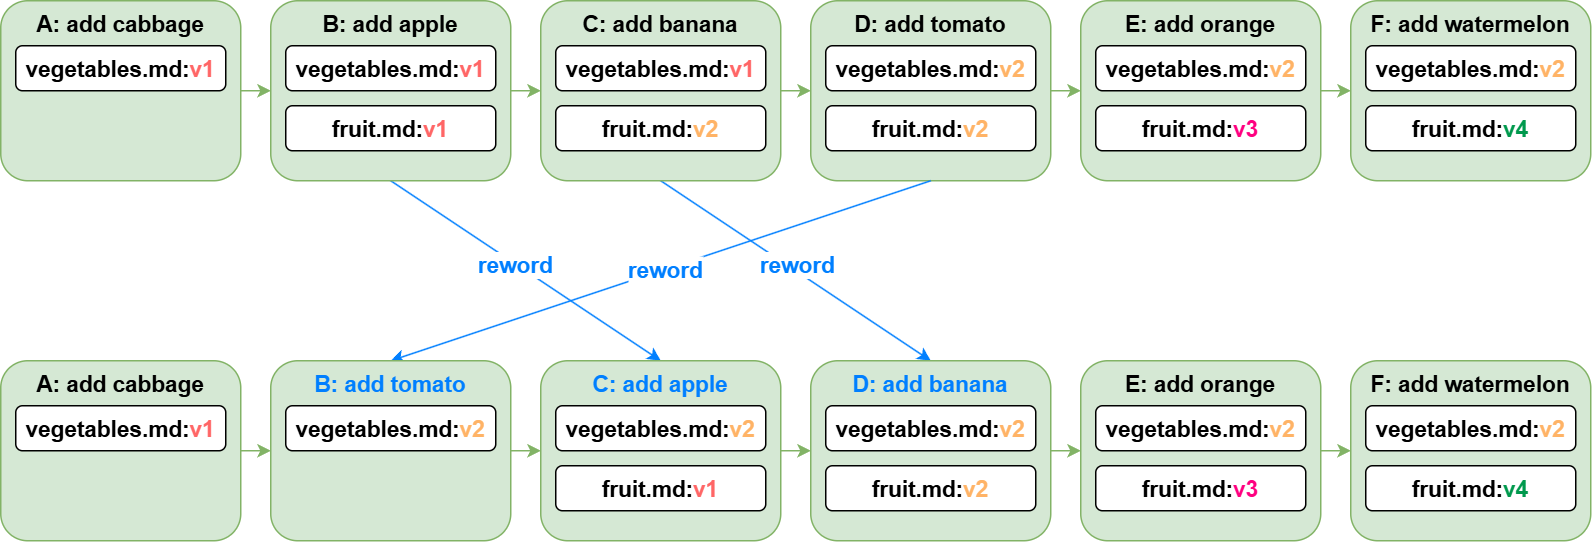

The diagram above was exported from draw.io. Its source (the exported page's mxGraphModel, read from the mxfile embedded in the PNG):
<mxGraphModel dx="996" dy="641" grid="1" gridSize="10" guides="1" tooltips="1" connect="1" arrows="1" fold="1" page="1" pageScale="1" pageWidth="827" pageHeight="1169" math="0" shadow="0">
  <root>
    <mxCell id="0" />
    <mxCell id="1" parent="0" />
    <mxCell id="2" value="" style="edgeStyle=orthogonalEdgeStyle;rounded=1;orthogonalLoop=1;jettySize=auto;html=1;strokeColor=#82b366;align=center;verticalAlign=top;fontFamily=Helvetica;fontSize=15;fontColor=default;fontStyle=1;labelBackgroundColor=default;endArrow=classic;fillColor=#d5e8d4;" edge="1" source="5" target="18" parent="1">
      <mxGeometry relative="1" as="geometry" />
    </mxCell>
    <mxCell id="3" style="rounded=0;orthogonalLoop=1;jettySize=auto;html=1;exitX=0.5;exitY=1;exitDx=0;exitDy=0;entryX=0.5;entryY=0;entryDx=0;entryDy=0;strokeColor=#007FFF;" edge="1" source="5" target="40" parent="1">
      <mxGeometry relative="1" as="geometry" />
    </mxCell>
    <mxCell id="4" value="reword" style="edgeLabel;html=1;align=center;verticalAlign=middle;resizable=0;points=[];fontSize=15;fontStyle=1;fontColor=#007FFF;" vertex="1" connectable="0" parent="3">
      <mxGeometry x="-0.0179" y="4" relative="1" as="geometry">
        <mxPoint as="offset" />
      </mxGeometry>
    </mxCell>
    <mxCell id="5" value="C: add banana" style="rounded=1;whiteSpace=wrap;html=1;strokeColor=#82b366;align=center;verticalAlign=top;fontFamily=Helvetica;fontSize=15;fontColor=default;fontStyle=1;fillColor=#d5e8d4;" vertex="1" parent="1">
      <mxGeometry x="360" width="160" height="120" as="geometry" />
    </mxCell>
    <mxCell id="6" value="" style="edgeStyle=orthogonalEdgeStyle;rounded=1;orthogonalLoop=1;jettySize=auto;html=1;strokeColor=#82b366;align=center;verticalAlign=top;fontFamily=Helvetica;fontSize=15;fontColor=default;fontStyle=1;fillColor=#d5e8d4;" edge="1" source="7" target="13" parent="1">
      <mxGeometry relative="1" as="geometry" />
    </mxCell>
    <mxCell id="7" value="A: add cabbage" style="rounded=1;whiteSpace=wrap;html=1;strokeColor=#82b366;align=center;verticalAlign=top;fontFamily=Helvetica;fontSize=15;fontColor=default;fontStyle=1;fillColor=#d5e8d4;" vertex="1" parent="1">
      <mxGeometry width="160" height="120" as="geometry" />
    </mxCell>
    <mxCell id="8" value="fruit.md:&lt;font color=&quot;#ffb366&quot;&gt;v2&lt;/font&gt;" style="rounded=1;whiteSpace=wrap;html=1;fontStyle=1;fontSize=15;" vertex="1" parent="1">
      <mxGeometry x="370" y="70" width="140" height="30" as="geometry" />
    </mxCell>
    <mxCell id="9" value="vegetables.md:&lt;font color=&quot;#ff6666&quot;&gt;v1&lt;/font&gt;" style="rounded=1;whiteSpace=wrap;html=1;fontStyle=1;fontSize=15;" vertex="1" parent="1">
      <mxGeometry x="10" y="30" width="140" height="30" as="geometry" />
    </mxCell>
    <mxCell id="10" value="" style="edgeStyle=orthogonalEdgeStyle;rounded=1;orthogonalLoop=1;jettySize=auto;html=1;strokeColor=#82b366;align=center;verticalAlign=top;fontFamily=Helvetica;fontSize=15;fontColor=default;fontStyle=1;labelBackgroundColor=default;endArrow=classic;fillColor=#d5e8d4;" edge="1" source="13" target="5" parent="1">
      <mxGeometry relative="1" as="geometry" />
    </mxCell>
    <mxCell id="11" style="rounded=0;orthogonalLoop=1;jettySize=auto;html=1;exitX=0.5;exitY=1;exitDx=0;exitDy=0;entryX=0.5;entryY=0;entryDx=0;entryDy=0;strokeColor=#007FFF;" edge="1" source="13" target="31" parent="1">
      <mxGeometry relative="1" as="geometry" />
    </mxCell>
    <mxCell id="12" value="reword" style="edgeLabel;html=1;align=center;verticalAlign=middle;resizable=0;points=[];fontSize=15;fontStyle=1;fontColor=#007FFF;" vertex="1" connectable="0" parent="11">
      <mxGeometry x="-0.0795" relative="1" as="geometry">
        <mxPoint x="-1" as="offset" />
      </mxGeometry>
    </mxCell>
    <mxCell id="13" value="B: add apple" style="rounded=1;whiteSpace=wrap;html=1;strokeColor=#82b366;align=center;verticalAlign=top;fontFamily=Helvetica;fontSize=15;fontColor=default;fontStyle=1;fillColor=#d5e8d4;" vertex="1" parent="1">
      <mxGeometry x="180" width="160" height="120" as="geometry" />
    </mxCell>
    <mxCell id="14" value="vegetables.md:&lt;font color=&quot;#ff6666&quot;&gt;v1&lt;/font&gt;" style="rounded=1;whiteSpace=wrap;html=1;fontStyle=1;fontSize=15;" vertex="1" parent="1">
      <mxGeometry x="190" y="30" width="140" height="30" as="geometry" />
    </mxCell>
    <mxCell id="15" value="fruit.md:&lt;font color=&quot;#ff6666&quot;&gt;v1&lt;/font&gt;" style="rounded=1;whiteSpace=wrap;html=1;fontStyle=1;fontSize=15;" vertex="1" parent="1">
      <mxGeometry x="190" y="70" width="140" height="30" as="geometry" />
    </mxCell>
    <mxCell id="16" value="vegetables.md:&lt;font color=&quot;#ff6666&quot;&gt;v1&lt;/font&gt;" style="rounded=1;whiteSpace=wrap;html=1;fontStyle=1;fontSize=15;" vertex="1" parent="1">
      <mxGeometry x="370" y="30" width="140" height="30" as="geometry" />
    </mxCell>
    <mxCell id="17" value="" style="edgeStyle=orthogonalEdgeStyle;rounded=1;orthogonalLoop=1;jettySize=auto;html=1;strokeColor=#82b366;align=center;verticalAlign=top;fontFamily=Helvetica;fontSize=15;fontColor=default;fontStyle=1;labelBackgroundColor=default;endArrow=classic;fillColor=#d5e8d4;" edge="1" source="18" target="24" parent="1">
      <mxGeometry relative="1" as="geometry" />
    </mxCell>
    <mxCell id="18" value="D: add tomato" style="rounded=1;whiteSpace=wrap;html=1;strokeColor=#82b366;align=center;verticalAlign=top;fontFamily=Helvetica;fontSize=15;fontColor=default;fontStyle=1;fillColor=#d5e8d4;" vertex="1" parent="1">
      <mxGeometry x="540" width="160" height="120" as="geometry" />
    </mxCell>
    <mxCell id="19" value="fruit.md:&lt;font color=&quot;#ffb366&quot;&gt;v2&lt;/font&gt;" style="rounded=1;whiteSpace=wrap;html=1;fontStyle=1;fontSize=15;" vertex="1" parent="1">
      <mxGeometry x="550" y="70" width="140" height="30" as="geometry" />
    </mxCell>
    <mxCell id="20" value="vegetables.md:&lt;span style=&quot;color: rgb(255, 179, 102);&quot;&gt;v2&lt;/span&gt;" style="rounded=1;whiteSpace=wrap;html=1;fontStyle=1;fontSize=15;" vertex="1" parent="1">
      <mxGeometry x="550" y="30" width="140" height="30" as="geometry" />
    </mxCell>
    <mxCell id="21" value="" style="edgeStyle=orthogonalEdgeStyle;rounded=1;orthogonalLoop=1;jettySize=auto;html=1;strokeColor=#82b366;align=center;verticalAlign=top;fontFamily=Helvetica;fontSize=15;fontColor=default;fontStyle=1;labelBackgroundColor=default;endArrow=classic;fillColor=#d5e8d4;" edge="1" source="24" target="27" parent="1">
      <mxGeometry relative="1" as="geometry" />
    </mxCell>
    <mxCell id="22" style="rounded=0;orthogonalLoop=1;jettySize=auto;html=1;exitX=0.5;exitY=1;exitDx=0;exitDy=0;entryX=0.5;entryY=0;entryDx=0;entryDy=0;strokeColor=#007FFF;" edge="1" source="18" target="37" parent="1">
      <mxGeometry relative="1" as="geometry" />
    </mxCell>
    <mxCell id="23" value="reword" style="edgeLabel;html=1;align=center;verticalAlign=middle;resizable=0;points=[];fontSize=15;fontStyle=1;fontColor=#007FFF;" vertex="1" connectable="0" parent="22">
      <mxGeometry x="-0.0169" y="-1" relative="1" as="geometry">
        <mxPoint as="offset" />
      </mxGeometry>
    </mxCell>
    <mxCell id="24" value="E: add orange" style="rounded=1;whiteSpace=wrap;html=1;strokeColor=#82b366;align=center;verticalAlign=top;fontFamily=Helvetica;fontSize=15;fontColor=default;fontStyle=1;fillColor=#d5e8d4;" vertex="1" parent="1">
      <mxGeometry x="720" width="160" height="120" as="geometry" />
    </mxCell>
    <mxCell id="25" value="fruit.md:&lt;font color=&quot;#ff0080&quot;&gt;v3&lt;/font&gt;" style="rounded=1;whiteSpace=wrap;html=1;fontStyle=1;fontSize=15;" vertex="1" parent="1">
      <mxGeometry x="730" y="70" width="140" height="30" as="geometry" />
    </mxCell>
    <mxCell id="26" value="vegetables.md:&lt;span style=&quot;color: rgb(255, 179, 102);&quot;&gt;v2&lt;/span&gt;" style="rounded=1;whiteSpace=wrap;html=1;fontStyle=1;fontSize=15;" vertex="1" parent="1">
      <mxGeometry x="730" y="30" width="140" height="30" as="geometry" />
    </mxCell>
    <mxCell id="27" value="F: add watermelon" style="rounded=1;whiteSpace=wrap;html=1;strokeColor=#82b366;align=center;verticalAlign=top;fontFamily=Helvetica;fontSize=15;fontColor=default;fontStyle=1;fillColor=#d5e8d4;" vertex="1" parent="1">
      <mxGeometry x="900" width="160" height="120" as="geometry" />
    </mxCell>
    <mxCell id="28" value="fruit.md:&lt;font color=&quot;#00994d&quot;&gt;v4&lt;/font&gt;" style="rounded=1;whiteSpace=wrap;html=1;fontStyle=1;fontSize=15;" vertex="1" parent="1">
      <mxGeometry x="910" y="70" width="140" height="30" as="geometry" />
    </mxCell>
    <mxCell id="29" value="vegetables.md:&lt;span style=&quot;color: rgb(255, 179, 102);&quot;&gt;v2&lt;/span&gt;" style="rounded=1;whiteSpace=wrap;html=1;fontStyle=1;fontSize=15;" vertex="1" parent="1">
      <mxGeometry x="910" y="30" width="140" height="30" as="geometry" />
    </mxCell>
    <mxCell id="30" value="" style="edgeStyle=orthogonalEdgeStyle;rounded=1;orthogonalLoop=1;jettySize=auto;html=1;strokeColor=#82b366;align=center;verticalAlign=top;fontFamily=Helvetica;fontSize=15;fontColor=default;fontStyle=1;labelBackgroundColor=default;endArrow=classic;fillColor=#d5e8d4;" edge="1" source="31" target="40" parent="1">
      <mxGeometry relative="1" as="geometry" />
    </mxCell>
    <mxCell id="31" value="&lt;font color=&quot;#007fff&quot;&gt;C: add apple&lt;/font&gt;" style="rounded=1;whiteSpace=wrap;html=1;strokeColor=#82b366;align=center;verticalAlign=top;fontFamily=Helvetica;fontSize=15;fontColor=default;fontStyle=1;fillColor=#d5e8d4;" vertex="1" parent="1">
      <mxGeometry x="360" y="240" width="160" height="120" as="geometry" />
    </mxCell>
    <mxCell id="32" value="" style="edgeStyle=orthogonalEdgeStyle;rounded=1;orthogonalLoop=1;jettySize=auto;html=1;strokeColor=#82b366;align=center;verticalAlign=top;fontFamily=Helvetica;fontSize=15;fontColor=default;fontStyle=1;fillColor=#d5e8d4;" edge="1" source="33" target="37" parent="1">
      <mxGeometry relative="1" as="geometry" />
    </mxCell>
    <mxCell id="33" value="A: add cabbage" style="rounded=1;whiteSpace=wrap;html=1;strokeColor=#82b366;align=center;verticalAlign=top;fontFamily=Helvetica;fontSize=15;fontColor=default;fontStyle=1;fillColor=#d5e8d4;" vertex="1" parent="1">
      <mxGeometry y="240" width="160" height="120" as="geometry" />
    </mxCell>
    <mxCell id="34" value="fruit.md:&lt;font color=&quot;#ff6666&quot;&gt;v1&lt;/font&gt;" style="rounded=1;whiteSpace=wrap;html=1;fontStyle=1;fontSize=15;" vertex="1" parent="1">
      <mxGeometry x="370" y="310" width="140" height="30" as="geometry" />
    </mxCell>
    <mxCell id="35" value="vegetables.md:&lt;font color=&quot;#ff6666&quot;&gt;v1&lt;/font&gt;" style="rounded=1;whiteSpace=wrap;html=1;fontStyle=1;fontSize=15;" vertex="1" parent="1">
      <mxGeometry x="10" y="270" width="140" height="30" as="geometry" />
    </mxCell>
    <mxCell id="36" value="" style="edgeStyle=orthogonalEdgeStyle;rounded=1;orthogonalLoop=1;jettySize=auto;html=1;strokeColor=#82b366;align=center;verticalAlign=top;fontFamily=Helvetica;fontSize=15;fontColor=default;fontStyle=1;labelBackgroundColor=default;endArrow=classic;fillColor=#d5e8d4;" edge="1" source="37" target="31" parent="1">
      <mxGeometry relative="1" as="geometry" />
    </mxCell>
    <mxCell id="37" value="&lt;font color=&quot;#007fff&quot;&gt;B: add tomato&lt;/font&gt;" style="rounded=1;whiteSpace=wrap;html=1;strokeColor=#82b366;align=center;verticalAlign=top;fontFamily=Helvetica;fontSize=15;fontColor=default;fontStyle=1;fillColor=#d5e8d4;" vertex="1" parent="1">
      <mxGeometry x="180" y="240" width="160" height="120" as="geometry" />
    </mxCell>
    <mxCell id="38" value="vegetables.md:&lt;span style=&quot;color: rgb(255, 179, 102);&quot;&gt;v2&lt;/span&gt;" style="rounded=1;whiteSpace=wrap;html=1;fontStyle=1;fontSize=15;" vertex="1" parent="1">
      <mxGeometry x="370" y="270" width="140" height="30" as="geometry" />
    </mxCell>
    <mxCell id="39" value="" style="edgeStyle=orthogonalEdgeStyle;rounded=1;orthogonalLoop=1;jettySize=auto;html=1;strokeColor=#82b366;align=center;verticalAlign=top;fontFamily=Helvetica;fontSize=15;fontColor=default;fontStyle=1;labelBackgroundColor=default;endArrow=classic;fillColor=#d5e8d4;" edge="1" source="40" target="44" parent="1">
      <mxGeometry relative="1" as="geometry" />
    </mxCell>
    <mxCell id="40" value="&lt;font color=&quot;#007fff&quot;&gt;D: add banana&lt;/font&gt;" style="rounded=1;whiteSpace=wrap;html=1;strokeColor=#82b366;align=center;verticalAlign=top;fontFamily=Helvetica;fontSize=15;fontColor=default;fontStyle=1;fillColor=#d5e8d4;" vertex="1" parent="1">
      <mxGeometry x="540" y="240" width="160" height="120" as="geometry" />
    </mxCell>
    <mxCell id="41" value="fruit.md:&lt;font color=&quot;#ffb366&quot;&gt;v2&lt;/font&gt;" style="rounded=1;whiteSpace=wrap;html=1;fontStyle=1;fontSize=15;" vertex="1" parent="1">
      <mxGeometry x="550" y="310" width="140" height="30" as="geometry" />
    </mxCell>
    <mxCell id="42" value="vegetables.md:&lt;span style=&quot;color: rgb(255, 179, 102);&quot;&gt;v2&lt;/span&gt;" style="rounded=1;whiteSpace=wrap;html=1;fontStyle=1;fontSize=15;" vertex="1" parent="1">
      <mxGeometry x="550" y="270" width="140" height="30" as="geometry" />
    </mxCell>
    <mxCell id="43" value="" style="edgeStyle=orthogonalEdgeStyle;rounded=1;orthogonalLoop=1;jettySize=auto;html=1;strokeColor=#82b366;align=center;verticalAlign=top;fontFamily=Helvetica;fontSize=15;fontColor=default;fontStyle=1;labelBackgroundColor=default;endArrow=classic;fillColor=#d5e8d4;" edge="1" source="44" target="47" parent="1">
      <mxGeometry relative="1" as="geometry" />
    </mxCell>
    <mxCell id="44" value="E: add orange" style="rounded=1;whiteSpace=wrap;html=1;strokeColor=#82b366;align=center;verticalAlign=top;fontFamily=Helvetica;fontSize=15;fontColor=default;fontStyle=1;fillColor=#d5e8d4;" vertex="1" parent="1">
      <mxGeometry x="720" y="240" width="160" height="120" as="geometry" />
    </mxCell>
    <mxCell id="45" value="fruit.md:&lt;font color=&quot;#ff0080&quot;&gt;v3&lt;/font&gt;" style="rounded=1;whiteSpace=wrap;html=1;fontStyle=1;fontSize=15;" vertex="1" parent="1">
      <mxGeometry x="730" y="310" width="140" height="30" as="geometry" />
    </mxCell>
    <mxCell id="46" value="vegetables.md:&lt;span style=&quot;color: rgb(255, 179, 102);&quot;&gt;v2&lt;/span&gt;" style="rounded=1;whiteSpace=wrap;html=1;fontStyle=1;fontSize=15;" vertex="1" parent="1">
      <mxGeometry x="730" y="270" width="140" height="30" as="geometry" />
    </mxCell>
    <mxCell id="47" value="F: add watermelon" style="rounded=1;whiteSpace=wrap;html=1;strokeColor=#82b366;align=center;verticalAlign=top;fontFamily=Helvetica;fontSize=15;fontColor=default;fontStyle=1;fillColor=#d5e8d4;" vertex="1" parent="1">
      <mxGeometry x="900" y="240" width="160" height="120" as="geometry" />
    </mxCell>
    <mxCell id="48" value="fruit.md:&lt;font color=&quot;#00994d&quot;&gt;v4&lt;/font&gt;" style="rounded=1;whiteSpace=wrap;html=1;fontStyle=1;fontSize=15;" vertex="1" parent="1">
      <mxGeometry x="910" y="310" width="140" height="30" as="geometry" />
    </mxCell>
    <mxCell id="49" value="vegetables.md:&lt;span style=&quot;color: rgb(255, 179, 102);&quot;&gt;v2&lt;/span&gt;" style="rounded=1;whiteSpace=wrap;html=1;fontStyle=1;fontSize=15;" vertex="1" parent="1">
      <mxGeometry x="910" y="270" width="140" height="30" as="geometry" />
    </mxCell>
    <mxCell id="50" value="vegetables.md:&lt;span style=&quot;color: rgb(255, 179, 102);&quot;&gt;v2&lt;/span&gt;" style="rounded=1;whiteSpace=wrap;html=1;fontStyle=1;fontSize=15;" vertex="1" parent="1">
      <mxGeometry x="190" y="270" width="140" height="30" as="geometry" />
    </mxCell>
  </root>
</mxGraphModel>